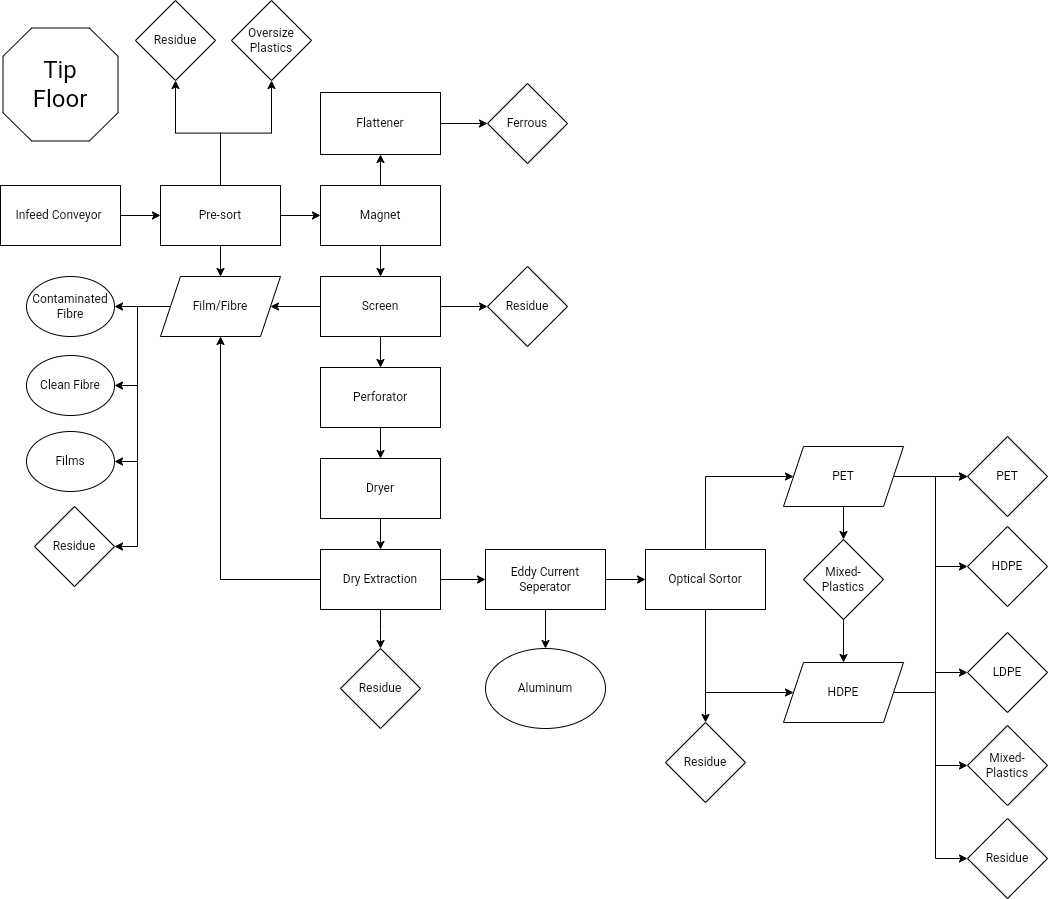

The diagram above was exported from draw.io. Its source (the exported page's mxGraphModel, read from the mxfile embedded in the PNG):
<mxGraphModel dx="11325" dy="6262" grid="0" gridSize="10" guides="1" tooltips="1" connect="1" arrows="1" fold="1" page="1" pageScale="1" pageWidth="827" pageHeight="1169" math="0" shadow="0">
  <root>
    <mxCell id="0" />
    <mxCell id="1" parent="0" />
    <mxCell id="7GBz7-YqQxro_gLbTmKj-2" value="" style="verticalLabelPosition=bottom;verticalAlign=top;html=1;shape=mxgraph.basic.polygon;polyCoords=[[0.25,0],[0.75,0],[1,0.25],[1,0.75],[0.75,1],[0.25,1],[0,0.75],[0,0.25]];polyline=0;" parent="1" vertex="1">
      <mxGeometry x="-8836.5" y="-4590.5" width="115" height="113" as="geometry" />
    </mxCell>
    <mxCell id="7GBz7-YqQxro_gLbTmKj-3" value="Tip Floor" style="text;strokeColor=none;align=center;fillColor=none;html=1;verticalAlign=middle;whiteSpace=wrap;rounded=0;fontSize=24;" parent="1" vertex="1">
      <mxGeometry x="-8809" y="-4549" width="60" height="30" as="geometry" />
    </mxCell>
    <mxCell id="7GBz7-YqQxro_gLbTmKj-69" style="edgeStyle=orthogonalEdgeStyle;rounded=0;orthogonalLoop=1;jettySize=auto;html=1;entryX=0;entryY=0.5;entryDx=0;entryDy=0;" parent="1" source="7GBz7-YqQxro_gLbTmKj-4" target="7GBz7-YqQxro_gLbTmKj-28" edge="1">
      <mxGeometry relative="1" as="geometry" />
    </mxCell>
    <mxCell id="7GBz7-YqQxro_gLbTmKj-4" value="Infeed Conveyor&amp;nbsp;" style="rounded=0;whiteSpace=wrap;html=1;" parent="1" vertex="1">
      <mxGeometry x="-8839" y="-4433" width="120" height="60" as="geometry" />
    </mxCell>
    <mxCell id="7GBz7-YqQxro_gLbTmKj-75" style="edgeStyle=orthogonalEdgeStyle;rounded=0;orthogonalLoop=1;jettySize=auto;html=1;exitX=0.5;exitY=1;exitDx=0;exitDy=0;entryX=0.5;entryY=0;entryDx=0;entryDy=0;" parent="1" source="7GBz7-YqQxro_gLbTmKj-9" target="7GBz7-YqQxro_gLbTmKj-27" edge="1">
      <mxGeometry relative="1" as="geometry" />
    </mxCell>
    <mxCell id="7GBz7-YqQxro_gLbTmKj-79" style="edgeStyle=orthogonalEdgeStyle;rounded=0;orthogonalLoop=1;jettySize=auto;html=1;entryX=0;entryY=0.5;entryDx=0;entryDy=0;" parent="1" source="7GBz7-YqQxro_gLbTmKj-9" target="7GBz7-YqQxro_gLbTmKj-60" edge="1">
      <mxGeometry relative="1" as="geometry" />
    </mxCell>
    <mxCell id="7GBz7-YqQxro_gLbTmKj-80" style="edgeStyle=orthogonalEdgeStyle;rounded=0;orthogonalLoop=1;jettySize=auto;html=1;entryX=1;entryY=0.5;entryDx=0;entryDy=0;" parent="1" source="7GBz7-YqQxro_gLbTmKj-9" target="7GBz7-YqQxro_gLbTmKj-61" edge="1">
      <mxGeometry relative="1" as="geometry" />
    </mxCell>
    <mxCell id="7GBz7-YqQxro_gLbTmKj-9" value="Screen" style="rounded=0;whiteSpace=wrap;html=1;" parent="1" vertex="1">
      <mxGeometry x="-8519" y="-4342" width="120" height="60" as="geometry" />
    </mxCell>
    <mxCell id="7GBz7-YqQxro_gLbTmKj-11" value="Oversize Plastics" style="rhombus;whiteSpace=wrap;html=1;" parent="1" vertex="1">
      <mxGeometry x="-8608" y="-4618" width="80" height="80" as="geometry" />
    </mxCell>
    <mxCell id="7GBz7-YqQxro_gLbTmKj-12" value="Residue" style="rhombus;whiteSpace=wrap;html=1;" parent="1" vertex="1">
      <mxGeometry x="-8704" y="-4618" width="80" height="80" as="geometry" />
    </mxCell>
    <mxCell id="7GBz7-YqQxro_gLbTmKj-71" style="edgeStyle=orthogonalEdgeStyle;rounded=0;orthogonalLoop=1;jettySize=auto;html=1;entryX=0.5;entryY=1;entryDx=0;entryDy=0;" parent="1" source="7GBz7-YqQxro_gLbTmKj-18" target="7GBz7-YqQxro_gLbTmKj-21" edge="1">
      <mxGeometry relative="1" as="geometry" />
    </mxCell>
    <mxCell id="7GBz7-YqQxro_gLbTmKj-74" style="edgeStyle=orthogonalEdgeStyle;rounded=0;orthogonalLoop=1;jettySize=auto;html=1;exitX=0.5;exitY=1;exitDx=0;exitDy=0;entryX=0.5;entryY=0;entryDx=0;entryDy=0;" parent="1" source="7GBz7-YqQxro_gLbTmKj-18" target="7GBz7-YqQxro_gLbTmKj-9" edge="1">
      <mxGeometry relative="1" as="geometry" />
    </mxCell>
    <mxCell id="7GBz7-YqQxro_gLbTmKj-18" value="Magnet" style="rounded=0;whiteSpace=wrap;html=1;" parent="1" vertex="1">
      <mxGeometry x="-8519" y="-4433" width="120" height="60" as="geometry" />
    </mxCell>
    <mxCell id="7GBz7-YqQxro_gLbTmKj-85" style="edgeStyle=orthogonalEdgeStyle;rounded=0;orthogonalLoop=1;jettySize=auto;html=1;entryX=0.5;entryY=0;entryDx=0;entryDy=0;" parent="1" source="7GBz7-YqQxro_gLbTmKj-20" target="7GBz7-YqQxro_gLbTmKj-42" edge="1">
      <mxGeometry relative="1" as="geometry" />
    </mxCell>
    <mxCell id="7GBz7-YqQxro_gLbTmKj-86" style="edgeStyle=orthogonalEdgeStyle;rounded=0;orthogonalLoop=1;jettySize=auto;html=1;entryX=0;entryY=0.5;entryDx=0;entryDy=0;" parent="1" source="7GBz7-YqQxro_gLbTmKj-20" target="7GBz7-YqQxro_gLbTmKj-38" edge="1">
      <mxGeometry relative="1" as="geometry">
        <Array as="points">
          <mxPoint x="-8134" y="-4142" />
        </Array>
      </mxGeometry>
    </mxCell>
    <mxCell id="7GBz7-YqQxro_gLbTmKj-87" style="edgeStyle=orthogonalEdgeStyle;rounded=0;orthogonalLoop=1;jettySize=auto;html=1;entryX=0;entryY=0.5;entryDx=0;entryDy=0;" parent="1" source="7GBz7-YqQxro_gLbTmKj-20" target="7GBz7-YqQxro_gLbTmKj-39" edge="1">
      <mxGeometry relative="1" as="geometry">
        <Array as="points">
          <mxPoint x="-8134" y="-3926" />
        </Array>
      </mxGeometry>
    </mxCell>
    <mxCell id="7GBz7-YqQxro_gLbTmKj-20" value="Optical Sortor" style="rounded=0;whiteSpace=wrap;html=1;" parent="1" vertex="1">
      <mxGeometry x="-8194" y="-4069" width="120" height="60" as="geometry" />
    </mxCell>
    <mxCell id="7GBz7-YqQxro_gLbTmKj-72" style="edgeStyle=orthogonalEdgeStyle;rounded=0;orthogonalLoop=1;jettySize=auto;html=1;exitX=1;exitY=0.5;exitDx=0;exitDy=0;entryX=0;entryY=0.5;entryDx=0;entryDy=0;" parent="1" source="7GBz7-YqQxro_gLbTmKj-21" target="7GBz7-YqQxro_gLbTmKj-30" edge="1">
      <mxGeometry relative="1" as="geometry" />
    </mxCell>
    <mxCell id="7GBz7-YqQxro_gLbTmKj-21" value="Flattener" style="rounded=0;whiteSpace=wrap;html=1;" parent="1" vertex="1">
      <mxGeometry x="-8519" y="-4526" width="120" height="62" as="geometry" />
    </mxCell>
    <mxCell id="7GBz7-YqQxro_gLbTmKj-82" style="edgeStyle=orthogonalEdgeStyle;rounded=0;orthogonalLoop=1;jettySize=auto;html=1;exitX=0.5;exitY=1;exitDx=0;exitDy=0;entryX=0.5;entryY=0;entryDx=0;entryDy=0;" parent="1" source="7GBz7-YqQxro_gLbTmKj-22" target="7GBz7-YqQxro_gLbTmKj-55" edge="1">
      <mxGeometry relative="1" as="geometry" />
    </mxCell>
    <mxCell id="7GBz7-YqQxro_gLbTmKj-84" style="edgeStyle=orthogonalEdgeStyle;rounded=0;orthogonalLoop=1;jettySize=auto;html=1;entryX=0;entryY=0.5;entryDx=0;entryDy=0;" parent="1" source="7GBz7-YqQxro_gLbTmKj-22" target="7GBz7-YqQxro_gLbTmKj-20" edge="1">
      <mxGeometry relative="1" as="geometry" />
    </mxCell>
    <mxCell id="7GBz7-YqQxro_gLbTmKj-22" value="Eddy Current Seperator" style="rounded=0;whiteSpace=wrap;html=1;" parent="1" vertex="1">
      <mxGeometry x="-8354" y="-4069" width="120" height="60" as="geometry" />
    </mxCell>
    <mxCell id="7GBz7-YqQxro_gLbTmKj-78" style="edgeStyle=orthogonalEdgeStyle;rounded=0;orthogonalLoop=1;jettySize=auto;html=1;entryX=0.5;entryY=0;entryDx=0;entryDy=0;" parent="1" source="7GBz7-YqQxro_gLbTmKj-27" target="7GBz7-YqQxro_gLbTmKj-29" edge="1">
      <mxGeometry relative="1" as="geometry" />
    </mxCell>
    <mxCell id="7GBz7-YqQxro_gLbTmKj-27" value="Perforator" style="rounded=0;whiteSpace=wrap;html=1;" parent="1" vertex="1">
      <mxGeometry x="-8519" y="-4251" width="120" height="60" as="geometry" />
    </mxCell>
    <mxCell id="7GBz7-YqQxro_gLbTmKj-64" style="edgeStyle=orthogonalEdgeStyle;rounded=0;orthogonalLoop=1;jettySize=auto;html=1;entryX=0.5;entryY=1;entryDx=0;entryDy=0;" parent="1" source="7GBz7-YqQxro_gLbTmKj-28" target="7GBz7-YqQxro_gLbTmKj-11" edge="1">
      <mxGeometry relative="1" as="geometry" />
    </mxCell>
    <mxCell id="7GBz7-YqQxro_gLbTmKj-65" style="edgeStyle=orthogonalEdgeStyle;rounded=0;orthogonalLoop=1;jettySize=auto;html=1;entryX=0.5;entryY=1;entryDx=0;entryDy=0;" parent="1" source="7GBz7-YqQxro_gLbTmKj-28" target="7GBz7-YqQxro_gLbTmKj-12" edge="1">
      <mxGeometry relative="1" as="geometry" />
    </mxCell>
    <mxCell id="7GBz7-YqQxro_gLbTmKj-67" style="edgeStyle=orthogonalEdgeStyle;rounded=0;orthogonalLoop=1;jettySize=auto;html=1;entryX=0.5;entryY=0;entryDx=0;entryDy=0;" parent="1" source="7GBz7-YqQxro_gLbTmKj-28" target="7GBz7-YqQxro_gLbTmKj-61" edge="1">
      <mxGeometry relative="1" as="geometry" />
    </mxCell>
    <mxCell id="7GBz7-YqQxro_gLbTmKj-70" style="edgeStyle=orthogonalEdgeStyle;rounded=0;orthogonalLoop=1;jettySize=auto;html=1;entryX=0;entryY=0.5;entryDx=0;entryDy=0;" parent="1" source="7GBz7-YqQxro_gLbTmKj-28" target="7GBz7-YqQxro_gLbTmKj-18" edge="1">
      <mxGeometry relative="1" as="geometry" />
    </mxCell>
    <mxCell id="7GBz7-YqQxro_gLbTmKj-28" value="Pre-sort" style="rounded=0;whiteSpace=wrap;html=1;" parent="1" vertex="1">
      <mxGeometry x="-8679" y="-4433" width="120" height="60" as="geometry" />
    </mxCell>
    <mxCell id="7GBz7-YqQxro_gLbTmKj-77" style="edgeStyle=orthogonalEdgeStyle;rounded=0;orthogonalLoop=1;jettySize=auto;html=1;entryX=0.5;entryY=0;entryDx=0;entryDy=0;" parent="1" source="7GBz7-YqQxro_gLbTmKj-29" target="7GBz7-YqQxro_gLbTmKj-35" edge="1">
      <mxGeometry relative="1" as="geometry" />
    </mxCell>
    <mxCell id="7GBz7-YqQxro_gLbTmKj-29" value="Dryer" style="rounded=0;whiteSpace=wrap;html=1;" parent="1" vertex="1">
      <mxGeometry x="-8519" y="-4160" width="120" height="60" as="geometry" />
    </mxCell>
    <mxCell id="7GBz7-YqQxro_gLbTmKj-30" value="Ferrous" style="rhombus;whiteSpace=wrap;html=1;" parent="1" vertex="1">
      <mxGeometry x="-8352" y="-4535" width="80" height="80" as="geometry" />
    </mxCell>
    <mxCell id="7GBz7-YqQxro_gLbTmKj-76" style="edgeStyle=orthogonalEdgeStyle;rounded=0;orthogonalLoop=1;jettySize=auto;html=1;exitX=0;exitY=0.5;exitDx=0;exitDy=0;entryX=0.5;entryY=1;entryDx=0;entryDy=0;" parent="1" source="7GBz7-YqQxro_gLbTmKj-35" target="7GBz7-YqQxro_gLbTmKj-61" edge="1">
      <mxGeometry relative="1" as="geometry" />
    </mxCell>
    <mxCell id="7GBz7-YqQxro_gLbTmKj-81" style="edgeStyle=orthogonalEdgeStyle;rounded=0;orthogonalLoop=1;jettySize=auto;html=1;entryX=0.5;entryY=0;entryDx=0;entryDy=0;" parent="1" source="7GBz7-YqQxro_gLbTmKj-35" target="7GBz7-YqQxro_gLbTmKj-43" edge="1">
      <mxGeometry relative="1" as="geometry" />
    </mxCell>
    <mxCell id="7GBz7-YqQxro_gLbTmKj-83" style="edgeStyle=orthogonalEdgeStyle;rounded=0;orthogonalLoop=1;jettySize=auto;html=1;entryX=0;entryY=0.5;entryDx=0;entryDy=0;" parent="1" source="7GBz7-YqQxro_gLbTmKj-35" target="7GBz7-YqQxro_gLbTmKj-22" edge="1">
      <mxGeometry relative="1" as="geometry" />
    </mxCell>
    <mxCell id="7GBz7-YqQxro_gLbTmKj-35" value="Dry Extraction" style="rounded=0;whiteSpace=wrap;html=1;" parent="1" vertex="1">
      <mxGeometry x="-8519" y="-4069" width="120" height="60" as="geometry" />
    </mxCell>
    <mxCell id="7GBz7-YqQxro_gLbTmKj-88" style="edgeStyle=orthogonalEdgeStyle;rounded=0;orthogonalLoop=1;jettySize=auto;html=1;entryX=0.5;entryY=0;entryDx=0;entryDy=0;" parent="1" source="7GBz7-YqQxro_gLbTmKj-38" target="7GBz7-YqQxro_gLbTmKj-46" edge="1">
      <mxGeometry relative="1" as="geometry" />
    </mxCell>
    <mxCell id="7GBz7-YqQxro_gLbTmKj-90" style="edgeStyle=orthogonalEdgeStyle;rounded=0;orthogonalLoop=1;jettySize=auto;html=1;exitX=1;exitY=0.5;exitDx=0;exitDy=0;entryX=0;entryY=0.5;entryDx=0;entryDy=0;" parent="1" source="7GBz7-YqQxro_gLbTmKj-38" target="7GBz7-YqQxro_gLbTmKj-52" edge="1">
      <mxGeometry relative="1" as="geometry" />
    </mxCell>
    <mxCell id="7GBz7-YqQxro_gLbTmKj-38" value="PET" style="shape=parallelogram;perimeter=parallelogramPerimeter;whiteSpace=wrap;html=1;fixedSize=1;" parent="1" vertex="1">
      <mxGeometry x="-8056" y="-4172" width="120" height="60" as="geometry" />
    </mxCell>
    <mxCell id="7GBz7-YqQxro_gLbTmKj-92" style="edgeStyle=orthogonalEdgeStyle;rounded=0;orthogonalLoop=1;jettySize=auto;html=1;exitX=1;exitY=0.5;exitDx=0;exitDy=0;entryX=0;entryY=0.5;entryDx=0;entryDy=0;" parent="1" source="7GBz7-YqQxro_gLbTmKj-39" target="7GBz7-YqQxro_gLbTmKj-54" edge="1">
      <mxGeometry relative="1" as="geometry" />
    </mxCell>
    <mxCell id="7GBz7-YqQxro_gLbTmKj-95" style="edgeStyle=orthogonalEdgeStyle;rounded=0;orthogonalLoop=1;jettySize=auto;html=1;entryX=0;entryY=0.5;entryDx=0;entryDy=0;" parent="1" source="7GBz7-YqQxro_gLbTmKj-39" target="7GBz7-YqQxro_gLbTmKj-53" edge="1">
      <mxGeometry relative="1" as="geometry" />
    </mxCell>
    <mxCell id="7GBz7-YqQxro_gLbTmKj-96" style="edgeStyle=orthogonalEdgeStyle;rounded=0;orthogonalLoop=1;jettySize=auto;html=1;entryX=0;entryY=0.5;entryDx=0;entryDy=0;" parent="1" source="7GBz7-YqQxro_gLbTmKj-39" target="7GBz7-YqQxro_gLbTmKj-58" edge="1">
      <mxGeometry relative="1" as="geometry" />
    </mxCell>
    <mxCell id="7GBz7-YqQxro_gLbTmKj-97" style="edgeStyle=orthogonalEdgeStyle;rounded=0;orthogonalLoop=1;jettySize=auto;html=1;entryX=0;entryY=0.5;entryDx=0;entryDy=0;" parent="1" source="7GBz7-YqQxro_gLbTmKj-39" target="7GBz7-YqQxro_gLbTmKj-52" edge="1">
      <mxGeometry relative="1" as="geometry" />
    </mxCell>
    <mxCell id="7GBz7-YqQxro_gLbTmKj-98" style="edgeStyle=orthogonalEdgeStyle;rounded=0;orthogonalLoop=1;jettySize=auto;html=1;entryX=0;entryY=0.5;entryDx=0;entryDy=0;" parent="1" source="7GBz7-YqQxro_gLbTmKj-39" target="7GBz7-YqQxro_gLbTmKj-51" edge="1">
      <mxGeometry relative="1" as="geometry" />
    </mxCell>
    <mxCell id="7GBz7-YqQxro_gLbTmKj-39" value="HDPE" style="shape=parallelogram;perimeter=parallelogramPerimeter;whiteSpace=wrap;html=1;fixedSize=1;" parent="1" vertex="1">
      <mxGeometry x="-8056" y="-3956" width="120" height="60" as="geometry" />
    </mxCell>
    <mxCell id="7GBz7-YqQxro_gLbTmKj-42" value="Residue" style="rhombus;whiteSpace=wrap;html=1;" parent="1" vertex="1">
      <mxGeometry x="-8174" y="-3896" width="80" height="80" as="geometry" />
    </mxCell>
    <mxCell id="7GBz7-YqQxro_gLbTmKj-43" value="Residue" style="rhombus;whiteSpace=wrap;html=1;" parent="1" vertex="1">
      <mxGeometry x="-8499" y="-3970" width="80" height="80" as="geometry" />
    </mxCell>
    <mxCell id="7GBz7-YqQxro_gLbTmKj-91" style="edgeStyle=orthogonalEdgeStyle;rounded=0;orthogonalLoop=1;jettySize=auto;html=1;entryX=0.5;entryY=0;entryDx=0;entryDy=0;" parent="1" source="7GBz7-YqQxro_gLbTmKj-46" target="7GBz7-YqQxro_gLbTmKj-39" edge="1">
      <mxGeometry relative="1" as="geometry" />
    </mxCell>
    <mxCell id="7GBz7-YqQxro_gLbTmKj-46" value="Mixed-Plastics" style="rhombus;whiteSpace=wrap;html=1;" parent="1" vertex="1">
      <mxGeometry x="-8036" y="-4079" width="80" height="80" as="geometry" />
    </mxCell>
    <mxCell id="7GBz7-YqQxro_gLbTmKj-51" value="Residue" style="rhombus;whiteSpace=wrap;html=1;" parent="1" vertex="1">
      <mxGeometry x="-7872" y="-3800" width="80" height="80" as="geometry" />
    </mxCell>
    <mxCell id="7GBz7-YqQxro_gLbTmKj-52" value="PET" style="rhombus;whiteSpace=wrap;html=1;" parent="1" vertex="1">
      <mxGeometry x="-7872" y="-4182" width="80" height="80" as="geometry" />
    </mxCell>
    <mxCell id="7GBz7-YqQxro_gLbTmKj-53" value="HDPE" style="rhombus;whiteSpace=wrap;html=1;" parent="1" vertex="1">
      <mxGeometry x="-7872" y="-4092" width="80" height="80" as="geometry" />
    </mxCell>
    <mxCell id="7GBz7-YqQxro_gLbTmKj-54" value="LDPE" style="rhombus;whiteSpace=wrap;html=1;" parent="1" vertex="1">
      <mxGeometry x="-7872" y="-3986" width="80" height="80" as="geometry" />
    </mxCell>
    <mxCell id="7GBz7-YqQxro_gLbTmKj-55" value="Aluminum" style="ellipse;whiteSpace=wrap;html=1;" parent="1" vertex="1">
      <mxGeometry x="-8354" y="-3970" width="120" height="80" as="geometry" />
    </mxCell>
    <mxCell id="7GBz7-YqQxro_gLbTmKj-58" value="Mixed-Plastics" style="rhombus;whiteSpace=wrap;html=1;" parent="1" vertex="1">
      <mxGeometry x="-7872" y="-3893" width="80" height="80" as="geometry" />
    </mxCell>
    <mxCell id="7GBz7-YqQxro_gLbTmKj-60" value="Residue" style="rhombus;whiteSpace=wrap;html=1;" parent="1" vertex="1">
      <mxGeometry x="-8352" y="-4352" width="80" height="80" as="geometry" />
    </mxCell>
    <mxCell id="7GBz7-YqQxro_gLbTmKj-105" style="edgeStyle=orthogonalEdgeStyle;rounded=0;orthogonalLoop=1;jettySize=auto;html=1;exitX=0;exitY=0.5;exitDx=0;exitDy=0;entryX=1;entryY=0.5;entryDx=0;entryDy=0;" parent="1" source="7GBz7-YqQxro_gLbTmKj-61" target="7GBz7-YqQxro_gLbTmKj-99" edge="1">
      <mxGeometry relative="1" as="geometry" />
    </mxCell>
    <mxCell id="7GBz7-YqQxro_gLbTmKj-106" style="edgeStyle=orthogonalEdgeStyle;rounded=0;orthogonalLoop=1;jettySize=auto;html=1;entryX=1;entryY=0.5;entryDx=0;entryDy=0;" parent="1" source="7GBz7-YqQxro_gLbTmKj-61" target="7GBz7-YqQxro_gLbTmKj-101" edge="1">
      <mxGeometry relative="1" as="geometry" />
    </mxCell>
    <mxCell id="7GBz7-YqQxro_gLbTmKj-107" style="edgeStyle=orthogonalEdgeStyle;rounded=0;orthogonalLoop=1;jettySize=auto;html=1;entryX=1;entryY=0.5;entryDx=0;entryDy=0;" parent="1" source="7GBz7-YqQxro_gLbTmKj-61" target="7GBz7-YqQxro_gLbTmKj-103" edge="1">
      <mxGeometry relative="1" as="geometry" />
    </mxCell>
    <mxCell id="7GBz7-YqQxro_gLbTmKj-108" style="edgeStyle=orthogonalEdgeStyle;rounded=0;orthogonalLoop=1;jettySize=auto;html=1;entryX=1;entryY=0.5;entryDx=0;entryDy=0;" parent="1" source="7GBz7-YqQxro_gLbTmKj-61" target="7GBz7-YqQxro_gLbTmKj-104" edge="1">
      <mxGeometry relative="1" as="geometry" />
    </mxCell>
    <mxCell id="7GBz7-YqQxro_gLbTmKj-61" value="Film/Fibre" style="shape=parallelogram;perimeter=parallelogramPerimeter;whiteSpace=wrap;html=1;fixedSize=1;" parent="1" vertex="1">
      <mxGeometry x="-8679" y="-4342" width="120" height="60" as="geometry" />
    </mxCell>
    <mxCell id="7GBz7-YqQxro_gLbTmKj-99" value="Contaminated Fibre" style="ellipse;whiteSpace=wrap;html=1;" parent="1" vertex="1">
      <mxGeometry x="-8813" y="-4342" width="88" height="60" as="geometry" />
    </mxCell>
    <mxCell id="7GBz7-YqQxro_gLbTmKj-101" value="Clean Fibre" style="ellipse;whiteSpace=wrap;html=1;" parent="1" vertex="1">
      <mxGeometry x="-8813" y="-4263" width="88" height="60" as="geometry" />
    </mxCell>
    <mxCell id="7GBz7-YqQxro_gLbTmKj-103" value="Films" style="ellipse;whiteSpace=wrap;html=1;" parent="1" vertex="1">
      <mxGeometry x="-8813" y="-4187" width="88" height="60" as="geometry" />
    </mxCell>
    <mxCell id="7GBz7-YqQxro_gLbTmKj-104" value="Residue" style="rhombus;whiteSpace=wrap;html=1;" parent="1" vertex="1">
      <mxGeometry x="-8805" y="-4112" width="80" height="80" as="geometry" />
    </mxCell>
  </root>
</mxGraphModel>